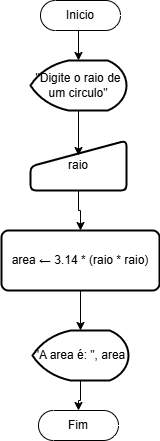

The diagram above was exported from draw.io. Its source (the exported page's mxGraphModel, read from the mxfile embedded in the PNG):
<mxGraphModel dx="1114" dy="600" grid="1" gridSize="10" guides="1" tooltips="1" connect="1" arrows="1" fold="1" page="1" pageScale="1" pageWidth="827" pageHeight="1169" math="0" shadow="0">
  <root>
    <mxCell id="0" />
    <mxCell id="1" parent="0" />
    <mxCell id="IoWBSDC0hAgYOioekPyu-2" value="Inicio" style="html=1;dashed=0;whiteSpace=wrap;shape=mxgraph.dfd.start" vertex="1" parent="1">
      <mxGeometry x="374" y="10" width="80" height="30" as="geometry" />
    </mxCell>
    <mxCell id="IoWBSDC0hAgYOioekPyu-3" value="Fim" style="html=1;dashed=0;whiteSpace=wrap;shape=mxgraph.dfd.start" vertex="1" parent="1">
      <mxGeometry x="372" y="420" width="80" height="30" as="geometry" />
    </mxCell>
    <mxCell id="IoWBSDC0hAgYOioekPyu-4" value="&quot;Digite o raio de um circulo&lt;span style=&quot;background-color: transparent; color: light-dark(rgb(0, 0, 0), rgb(255, 255, 255));&quot;&gt;&quot;&lt;/span&gt;" style="strokeWidth=2;html=1;shape=mxgraph.flowchart.display;whiteSpace=wrap;" vertex="1" parent="1">
      <mxGeometry x="364" y="70" width="96" height="50" as="geometry" />
    </mxCell>
    <mxCell id="IoWBSDC0hAgYOioekPyu-27" style="edgeStyle=orthogonalEdgeStyle;rounded=0;orthogonalLoop=1;jettySize=auto;html=1;" edge="1" parent="1" source="IoWBSDC0hAgYOioekPyu-6" target="IoWBSDC0hAgYOioekPyu-23">
      <mxGeometry relative="1" as="geometry" />
    </mxCell>
    <mxCell id="IoWBSDC0hAgYOioekPyu-6" value="raio" style="html=1;strokeWidth=2;shape=manualInput;whiteSpace=wrap;rounded=1;size=26;arcSize=11;" vertex="1" parent="1">
      <mxGeometry x="364" y="150" width="96" height="50" as="geometry" />
    </mxCell>
    <mxCell id="IoWBSDC0hAgYOioekPyu-12" style="edgeStyle=orthogonalEdgeStyle;rounded=0;orthogonalLoop=1;jettySize=auto;html=1;exitX=0.5;exitY=0.5;exitDx=0;exitDy=15;exitPerimeter=0;entryX=0.5;entryY=0;entryDx=0;entryDy=0;entryPerimeter=0;" edge="1" parent="1" source="IoWBSDC0hAgYOioekPyu-2" target="IoWBSDC0hAgYOioekPyu-4">
      <mxGeometry relative="1" as="geometry" />
    </mxCell>
    <mxCell id="IoWBSDC0hAgYOioekPyu-13" style="edgeStyle=orthogonalEdgeStyle;rounded=0;orthogonalLoop=1;jettySize=auto;html=1;entryX=0.5;entryY=0.3;entryDx=0;entryDy=0;entryPerimeter=0;" edge="1" parent="1" source="IoWBSDC0hAgYOioekPyu-4" target="IoWBSDC0hAgYOioekPyu-6">
      <mxGeometry relative="1" as="geometry" />
    </mxCell>
    <mxCell id="IoWBSDC0hAgYOioekPyu-23" value="area ← 3.14 * (raio * raio)" style="rounded=1;whiteSpace=wrap;html=1;absoluteArcSize=1;arcSize=14;strokeWidth=2;" vertex="1" parent="1">
      <mxGeometry x="335" y="240" width="158" height="60" as="geometry" />
    </mxCell>
    <mxCell id="IoWBSDC0hAgYOioekPyu-29" style="edgeStyle=orthogonalEdgeStyle;rounded=0;orthogonalLoop=1;jettySize=auto;html=1;" edge="1" parent="1" source="IoWBSDC0hAgYOioekPyu-26" target="IoWBSDC0hAgYOioekPyu-3">
      <mxGeometry relative="1" as="geometry" />
    </mxCell>
    <mxCell id="IoWBSDC0hAgYOioekPyu-26" value="&quot;A area é: &quot;, area" style="strokeWidth=2;html=1;shape=mxgraph.flowchart.display;whiteSpace=wrap;" vertex="1" parent="1">
      <mxGeometry x="366" y="340" width="96" height="50" as="geometry" />
    </mxCell>
    <mxCell id="IoWBSDC0hAgYOioekPyu-28" style="edgeStyle=orthogonalEdgeStyle;rounded=0;orthogonalLoop=1;jettySize=auto;html=1;entryX=0.5;entryY=0;entryDx=0;entryDy=0;entryPerimeter=0;" edge="1" parent="1" source="IoWBSDC0hAgYOioekPyu-23" target="IoWBSDC0hAgYOioekPyu-26">
      <mxGeometry relative="1" as="geometry" />
    </mxCell>
  </root>
</mxGraphModel>